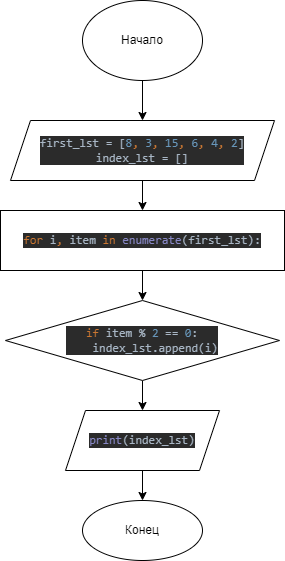

The diagram above was exported from draw.io. Its source (the exported page's mxGraphModel, read from the mxfile embedded in the PNG):
<mxGraphModel dx="1422" dy="762" grid="1" gridSize="10" guides="1" tooltips="1" connect="1" arrows="1" fold="1" page="1" pageScale="1" pageWidth="827" pageHeight="1169" math="0" shadow="0">
  <root>
    <mxCell id="0" />
    <mxCell id="1" parent="0" />
    <mxCell id="nn8BULF3ZCsjkc1vdltO-20" value="" style="edgeStyle=orthogonalEdgeStyle;rounded=0;orthogonalLoop=1;jettySize=auto;html=1;" edge="1" parent="1" source="nn8BULF3ZCsjkc1vdltO-1" target="nn8BULF3ZCsjkc1vdltO-19">
      <mxGeometry relative="1" as="geometry" />
    </mxCell>
    <mxCell id="nn8BULF3ZCsjkc1vdltO-1" value="Начало&lt;br&gt;" style="ellipse;whiteSpace=wrap;html=1;" vertex="1" parent="1">
      <mxGeometry x="354" y="40" width="120" height="80" as="geometry" />
    </mxCell>
    <mxCell id="nn8BULF3ZCsjkc1vdltO-22" value="" style="edgeStyle=orthogonalEdgeStyle;rounded=0;orthogonalLoop=1;jettySize=auto;html=1;" edge="1" parent="1" source="nn8BULF3ZCsjkc1vdltO-19" target="nn8BULF3ZCsjkc1vdltO-21">
      <mxGeometry relative="1" as="geometry" />
    </mxCell>
    <mxCell id="nn8BULF3ZCsjkc1vdltO-19" value="&lt;pre style=&quot;background-color: #2b2b2b ; color: #a9b7c6 ; font-family: &amp;#34;jetbrains mono&amp;#34; , monospace ; font-size: 9 8pt&quot;&gt;first_lst = [&lt;span style=&quot;color: #6897bb&quot;&gt;8&lt;/span&gt;&lt;span style=&quot;color: #cc7832&quot;&gt;, &lt;/span&gt;&lt;span style=&quot;color: #6897bb&quot;&gt;3&lt;/span&gt;&lt;span style=&quot;color: #cc7832&quot;&gt;, &lt;/span&gt;&lt;span style=&quot;color: #6897bb&quot;&gt;15&lt;/span&gt;&lt;span style=&quot;color: #cc7832&quot;&gt;, &lt;/span&gt;&lt;span style=&quot;color: #6897bb&quot;&gt;6&lt;/span&gt;&lt;span style=&quot;color: #cc7832&quot;&gt;, &lt;/span&gt;&lt;span style=&quot;color: #6897bb&quot;&gt;4&lt;/span&gt;&lt;span style=&quot;color: #cc7832&quot;&gt;, &lt;/span&gt;&lt;span style=&quot;color: #6897bb&quot;&gt;2&lt;/span&gt;]&lt;br&gt;index_lst = []&lt;/pre&gt;" style="shape=parallelogram;perimeter=parallelogramPerimeter;whiteSpace=wrap;html=1;fixedSize=1;" vertex="1" parent="1">
      <mxGeometry x="282" y="160" width="264" height="60" as="geometry" />
    </mxCell>
    <mxCell id="nn8BULF3ZCsjkc1vdltO-24" value="" style="edgeStyle=orthogonalEdgeStyle;rounded=0;orthogonalLoop=1;jettySize=auto;html=1;" edge="1" parent="1" source="nn8BULF3ZCsjkc1vdltO-21" target="nn8BULF3ZCsjkc1vdltO-23">
      <mxGeometry relative="1" as="geometry" />
    </mxCell>
    <mxCell id="nn8BULF3ZCsjkc1vdltO-21" value="&lt;pre style=&quot;background-color: #2b2b2b ; color: #a9b7c6 ; font-family: &amp;#34;jetbrains mono&amp;#34; , monospace ; font-size: 9 8pt&quot;&gt;&lt;span style=&quot;color: #cc7832&quot;&gt;for &lt;/span&gt;i&lt;span style=&quot;color: #cc7832&quot;&gt;, &lt;/span&gt;item &lt;span style=&quot;color: #cc7832&quot;&gt;in &lt;/span&gt;&lt;span style=&quot;color: #8888c6&quot;&gt;enumerate&lt;/span&gt;(first_lst):&lt;/pre&gt;" style="whiteSpace=wrap;html=1;" vertex="1" parent="1">
      <mxGeometry x="272" y="250" width="284" height="60" as="geometry" />
    </mxCell>
    <mxCell id="nn8BULF3ZCsjkc1vdltO-26" value="" style="edgeStyle=orthogonalEdgeStyle;rounded=0;orthogonalLoop=1;jettySize=auto;html=1;" edge="1" parent="1" source="nn8BULF3ZCsjkc1vdltO-23" target="nn8BULF3ZCsjkc1vdltO-25">
      <mxGeometry relative="1" as="geometry" />
    </mxCell>
    <mxCell id="nn8BULF3ZCsjkc1vdltO-23" value="&lt;pre style=&quot;background-color: #2b2b2b ; color: #a9b7c6 ; font-family: &amp;#34;jetbrains mono&amp;#34; , monospace ; font-size: 9 8pt&quot;&gt;&lt;span style=&quot;color: #cc7832&quot;&gt;if &lt;/span&gt;item % &lt;span style=&quot;color: #6897bb&quot;&gt;2 &lt;/span&gt;== &lt;span style=&quot;color: #6897bb&quot;&gt;0&lt;/span&gt;:&lt;br&gt;    index_lst.append(i)&lt;/pre&gt;" style="rhombus;whiteSpace=wrap;html=1;" vertex="1" parent="1">
      <mxGeometry x="277" y="340" width="274" height="80" as="geometry" />
    </mxCell>
    <mxCell id="nn8BULF3ZCsjkc1vdltO-28" value="" style="edgeStyle=orthogonalEdgeStyle;rounded=0;orthogonalLoop=1;jettySize=auto;html=1;" edge="1" parent="1" source="nn8BULF3ZCsjkc1vdltO-25" target="nn8BULF3ZCsjkc1vdltO-27">
      <mxGeometry relative="1" as="geometry" />
    </mxCell>
    <mxCell id="nn8BULF3ZCsjkc1vdltO-25" value="&lt;pre style=&quot;background-color: #2b2b2b ; color: #a9b7c6 ; font-family: &amp;#34;jetbrains mono&amp;#34; , monospace ; font-size: 9 8pt&quot;&gt;&lt;span style=&quot;color: #8888c6&quot;&gt;print&lt;/span&gt;(index_lst)&lt;/pre&gt;" style="shape=parallelogram;perimeter=parallelogramPerimeter;whiteSpace=wrap;html=1;fixedSize=1;" vertex="1" parent="1">
      <mxGeometry x="337" y="450" width="154" height="60" as="geometry" />
    </mxCell>
    <mxCell id="nn8BULF3ZCsjkc1vdltO-27" value="Конец&lt;br&gt;" style="ellipse;whiteSpace=wrap;html=1;" vertex="1" parent="1">
      <mxGeometry x="354" y="540" width="120" height="60" as="geometry" />
    </mxCell>
  </root>
</mxGraphModel>